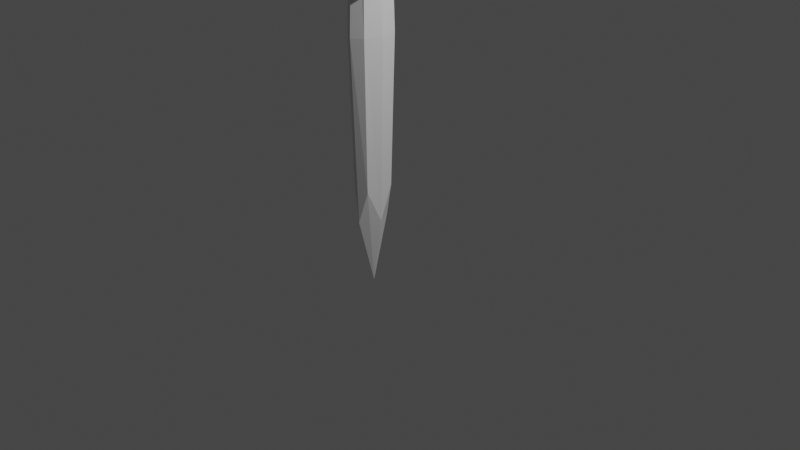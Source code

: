 # Source: SignpostSingle.blend  (saved by Blender 2.93.21; exported with 4.5.12 LTS)
import bpy
from mathutils import Matrix  # noqa: F401  (used for matrix-valued properties, if any)

bpy.ops.wm.read_factory_settings(use_empty=True)
scene = bpy.context.scene
scene.name = 'Scene'

# ---- collections
col_collection = bpy.data.collections.new('Collection'); scene.collection.children.link(col_collection)

# ---- materials (node trees are filled in below, after node groups)
mat_material = bpy.data.materials.new('Material')
mat_material.alpha_threshold = 0.0
mat_material.use_transparent_shadow = False
mat_material.line_color = (0.0, 0.0, 0.0, 1.0)
mat_material_001 = bpy.data.materials.new('Material.001')
mat_material_001.alpha_threshold = 0.0
mat_material_001.use_transparent_shadow = False
mat_material_001.line_color = (0.0, 0.0, 0.0, 1.0)

# ---- material node trees
mat_material.use_nodes = True; mat_material.node_tree.nodes.clear()
_N = mat_material.node_tree.nodes; _L = mat_material.node_tree.links
n0 = _N.new('ShaderNodeOutputMaterial'); n0.name = 'Material Output'; n0.location = (300, 300)
n1 = _N.new('ShaderNodeBsdfPrincipled'); n1.name = 'Principled BSDF'; n1.location = (10, 300)
n1.distribution = 'GGX'
n1.subsurface_method = 'BURLEY'
n1.inputs[2].default_value = 0.4
n1.inputs[3].default_value = 1.45
n1.inputs[27].default_value = (0.0, 0.0, 0.0, 1.0)
n1.inputs[28].default_value = 1.0
_L.new(n1.outputs[0], n0.inputs[0])
n0.is_active_output = True
mat_material_001.use_nodes = True; mat_material_001.node_tree.nodes.clear()
_N = mat_material_001.node_tree.nodes; _L = mat_material_001.node_tree.links
n0 = _N.new('ShaderNodeOutputMaterial'); n0.name = 'Material Output'; n0.location = (300, 300)
n1 = _N.new('ShaderNodeBsdfPrincipled'); n1.name = 'Principled BSDF'; n1.location = (10, 300)
n1.distribution = 'GGX'
n1.subsurface_method = 'BURLEY'
n1.inputs[2].default_value = 0.4
n1.inputs[3].default_value = 1.45
n1.inputs[27].default_value = (0.0, 0.0, 0.0, 1.0)
n1.inputs[28].default_value = 1.0
_L.new(n1.outputs[0], n0.inputs[0])
n0.is_active_output = True

# ---- world
world_world = bpy.data.worlds.new('World'); scene.world = world_world
world_world.use_nodes = True; world_world.node_tree.nodes.clear()
_N = world_world.node_tree.nodes; _L = world_world.node_tree.links
n0 = _N.new('ShaderNodeOutputWorld'); n0.name = 'World Output'; n0.location = (300, 300)
n1 = _N.new('ShaderNodeBackground'); n1.name = 'Background'; n1.location = (10, 300)
n1.inputs[0].default_value = (0.05088, 0.05088, 0.05088, 1.0)
_L.new(n1.outputs[0], n0.inputs[0])
n0.is_active_output = True
world_world.color = (0.05088, 0.05088, 0.05088)
world_world.use_sun_shadow = False
world_world.sun_shadow_jitter_overblur = 0.0

# ---- cameras
cam_camera = bpy.data.cameras.new('Camera')
cam_camera.clip_end = 100.0
cam_camera.ortho_scale = 7.314

# ---- lights
light_light = bpy.data.lights.new('Light', 'POINT')
light_light.transmission_factor = 0.0
light_light.energy = 1000.0
light_light.shadow_soft_size = 0.1
light_light.shadow_maximum_resolution = 0.006
light_light.use_absolute_resolution = True

# ---- meshes
me_cube = bpy.data.meshes.new('Cube')
me_cube.from_pydata([(-0.1939, 0.3243, 2.402), (-0.1939, 0.3243, -0.3243), (-0.1939, -0.3243, 2.402), (-0.1939, -0.3243, -0.3243), (-0.5887, 0.3243, 2.402), (-0.5887, 0.3243, -0.3243), (-0.5887, -0.3243, 2.402), (-0.5887, -0.3243, -0.3243)], [], [(0, 4, 6, 2), (3, 2, 6, 7), (7, 6, 4, 5), (5, 1, 3, 7), (1, 0, 2, 3), (5, 4, 0, 1)])
_uv = me_cube.uv_layers.new(name='UVMap')
_uv.uv.foreach_set('vector', [0.625, 0.5, 0.875, 0.5, 0.875, 0.75, 0.625, 0.75, 0.375, 0.75, 0.625, 0.75, 0.625, 1.0, 0.375, 1.0, 0.375, 0.0, 0.625, 0.0, 0.625, 0.25, 0.375, 0.25, 0.125, 0.5, 0.375, 0.5, 0.375, 0.75, 0.125, 0.75, 0.375, 0.5, 0.625, 0.5, 0.625, 0.75, 0.375, 0.75, 0.375, 0.25, 0.625, 0.25, 0.625, 0.5, 0.375, 0.5])
_ca = me_cube.color_attributes.new('Col', 'BYTE_COLOR', 'CORNER')
_ca.data.foreach_set('color', [0.2789, 0.0648, 0.0, 1.0, 0.2789, 0.0648, 0.0, 1.0, 0.2789, 0.0648, 0.0, 1.0, 0.2789, 0.06663, 0.003347, 1.0, 0.2789, 0.0648, 0.0, 1.0, 0.2789, 0.06663, 0.003347, 1.0, 0.2789, 0.0648, 0.0, 1.0, 0.2789, 0.0648, 0.0, 1.0, 0.2789, 0.0648, 0.0, 1.0, 0.2789, 0.0648, 0.0, 1.0, 0.2789, 0.0648, 0.0, 1.0, 0.2789, 0.0648, 0.0, 1.0, 0.2789, 0.0648, 0.0, 1.0, 0.2789, 0.0648, 0.0, 1.0, 0.2789, 0.0648, 0.0, 1.0, 0.2789, 0.0648, 0.0, 1.0, 0.2789, 0.0648, 0.0, 1.0, 0.2789, 0.0648, 0.0, 1.0, 0.2789, 0.06663, 0.003347, 1.0, 0.2789, 0.0648, 0.0, 1.0, 0.2789, 0.0648, 0.0, 1.0, 0.2789, 0.0648, 0.0, 1.0, 0.2789, 0.0648, 0.0, 1.0, 0.2789, 0.0648, 0.0, 1.0])
me_cube.materials.append(mat_material)
me_cube.use_remesh_preserve_volume = False
me_cube.use_remesh_preserve_attributes = False
me_cube.use_mirror_vertex_groups = False
me_cube.update()
me_cube_001 = bpy.data.meshes.new('Cube.001')
me_cube_001.from_pydata([(-0.2597, 0.2412, 1.66), (-0.2597, 0.2412, 0.08075), (-0.2597, -0.2432, 1.927), (-0.2597, -0.2432, 0.3366), (-0.5229, 0.2412, 1.66), (-0.5229, 0.2412, 0.08075), (-0.5229, -0.2432, 1.927), (-0.5229, -0.2432, 0.3366), (-0.2926, 0.4369, 0.03225), (-0.49, 0.4369, 0.03225), (-0.2926, 0.4369, 0.822), (-0.49, 0.4369, 0.822), (-0.49, -0.4458, 1.192), (-0.49, -0.4458, 2.014), (-0.2926, -0.4458, 2.014), (-0.2926, -0.4458, 1.192), (-0.5229, -0.0002454, 0.1419), (-0.3913, 0.2412, -0.2154), (-0.2103, 0.2412, 0.8704), (-0.5722, -0.2432, 1.132), (-0.2103, -0.2432, 1.132), (-0.5722, 0.2412, 0.8704), (-0.3913, -0.2432, 2.225), (-0.2597, -0.0002454, 1.854), (-0.3913, -0.2432, 0.03839), (-0.5229, -0.0002454, 1.854), (-0.3913, 0.2412, 1.956), (-0.2597, -0.0002454, 0.1419), (-0.3913, 0.4452, -0.0689), (-0.2709, 0.4452, 0.3855), (-0.5116, 0.4452, 0.3855), (-0.3913, 0.4452, 0.8399), (-0.2653, 0.3843, 0.01973), (-0.2653, 0.3843, 1.231), (-0.5172, 0.3843, 1.231), (-0.5172, 0.3843, 0.01973), (-0.5116, -0.4546, 1.647), (-0.2709, -0.4546, 1.647), (-0.3913, -0.4546, 2.123), (-0.3913, -0.4546, 1.171), (-0.2653, -0.39, 2.012), (-0.2653, -0.39, 0.772), (-0.5172, -0.39, 0.772), (-0.5172, -0.39, 2.012), (-0.3913, -0.0002454, 2.175), (-0.2179, -0.3909, 1.397), (-0.5722, -0.0002454, 0.998), (-0.3913, -0.0002454, -0.1791), (-0.2103, -0.0002454, 0.998), (-0.2179, 0.3851, 0.6212), (-0.3913, 0.4624, 0.2981), (-0.5646, 0.3851, 0.6212), (-0.3913, 0.3851, -0.2062), (-0.3913, 0.3851, 1.449), (-0.3913, -0.4733, 1.74), (-0.5646, -0.3909, 1.397), (-0.3913, -0.3909, 0.5487), (-0.3913, -0.3909, 2.244)], [], [(0, 26, 44, 23), (26, 4, 25, 44), (44, 25, 6, 22), (23, 44, 22, 2), (3, 20, 45, 41), (20, 2, 40, 45), (45, 40, 14, 37), (41, 45, 37, 15), (7, 19, 46, 16), (19, 6, 25, 46), (46, 25, 4, 21), (16, 46, 21, 5), (5, 17, 47, 16), (17, 1, 27, 47), (47, 27, 3, 24), (16, 47, 24, 7), (1, 18, 48, 27), (18, 0, 23, 48), (48, 23, 2, 20), (27, 48, 20, 3), (0, 18, 49, 33), (18, 1, 32, 49), (49, 32, 8, 29), (33, 49, 29, 10), (9, 30, 50, 28), (30, 11, 31, 50), (50, 31, 10, 29), (28, 50, 29, 8), (5, 21, 51, 35), (21, 4, 34, 51), (51, 34, 11, 30), (35, 51, 30, 9), (1, 17, 52, 32), (17, 5, 35, 52), (52, 35, 9, 28), (32, 52, 28, 8), (4, 26, 53, 34), (26, 0, 33, 53), (53, 33, 10, 31), (34, 53, 31, 11), (15, 37, 54, 39), (37, 14, 38, 54), (54, 38, 13, 36), (39, 54, 36, 12), (6, 19, 55, 43), (19, 7, 42, 55), (55, 42, 12, 36), (43, 55, 36, 13), (7, 24, 56, 42), (24, 3, 41, 56), (56, 41, 15, 39), (42, 56, 39, 12), (2, 22, 57, 40), (22, 6, 43, 57), (57, 43, 13, 38), (40, 57, 38, 14)])
_uv = me_cube_001.uv_layers.new(name='UVMap')
_uv.uv.foreach_set('vector', [0.625, 0.5417, 0.75, 0.5382, 0.75, 0.625, 0.625, 0.625, 0.75, 0.5382, 0.875, 0.5, 0.875, 0.625, 0.75, 0.625, 0.75, 0.625, 0.875, 0.625, 0.875, 0.75, 0.75, 0.7118, 0.625, 0.625, 0.75, 0.625, 0.75, 0.7118, 0.625, 0.7083, 0.375, 0.7083, 0.5, 0.7083, 0.5, 0.7483, 0.375, 0.7457, 0.5, 0.7083, 0.625, 0.7083, 0.625, 0.7457, 0.5, 0.7483, 0.5, 0.7483, 0.625, 0.7457, 0.625, 0.75, 0.5, 0.7847, 0.375, 0.7457, 0.5, 0.7483, 0.5, 0.7847, 0.375, 0.75, 0.375, 0.0, 0.5, 0.03472, 0.5, 0.125, 0.375, 0.125, 0.5, 0.03472, 0.625, 0.0, 0.625, 0.125, 0.5, 0.125, 0.5, 0.125, 0.625, 0.125, 0.625, 0.25, 0.5, 0.2153, 0.375, 0.125, 0.5, 0.125, 0.5, 0.2153, 0.375, 0.25, 0.125, 0.5, 0.25, 0.5382, 0.25, 0.625, 0.125, 0.625, 0.25, 0.5382, 0.375, 0.5417, 0.375, 0.625, 0.25, 0.625, 0.25, 0.625, 0.375, 0.625, 0.375, 0.7083, 0.25, 0.7118, 0.125, 0.625, 0.25, 0.625, 0.25, 0.7118, 0.125, 0.75, 0.375, 0.5417, 0.5, 0.5417, 0.5, 0.625, 0.375, 0.625, 0.5, 0.5417, 0.625, 0.5417, 0.625, 0.625, 0.5, 0.625, 0.5, 0.625, 0.625, 0.625, 0.625, 0.7083, 0.5, 0.7083, 0.375, 0.625, 0.5, 0.625, 0.5, 0.7083, 0.375, 0.7083, 0.625, 0.5417, 0.5, 0.5417, 0.5, 0.5017, 0.625, 0.5043, 0.5, 0.5417, 0.375, 0.5417, 0.375, 0.5043, 0.5, 0.5017, 0.5, 0.5017, 0.375, 0.5043, 0.375, 0.5, 0.5, 0.4653, 0.625, 0.5043, 0.5, 0.5017, 0.5, 0.4653, 0.625, 0.5, 0.375, 0.25, 0.5, 0.2847, 0.5, 0.375, 0.375, 0.375, 0.5, 0.2847, 0.625, 0.25, 0.625, 0.375, 0.5, 0.375, 0.5, 0.375, 0.625, 0.375, 0.625, 0.5, 0.5, 0.4653, 0.375, 0.375, 0.5, 0.375, 0.5, 0.4653, 0.375, 0.5, 0.375, 0.25, 0.5, 0.2153, 0.5, 0.25, 0.375, 0.25, 0.5, 0.2153, 0.625, 0.25, 0.625, 0.25, 0.5, 0.25, 0.5, 0.25, 0.625, 0.25, 0.625, 0.25, 0.5, 0.2847, 0.375, 0.25, 0.5, 0.25, 0.5, 0.2847, 0.375, 0.25, 0.375, 0.5417, 0.25, 0.5382, 0.25, 0.5043, 0.375, 0.5043, 0.25, 0.5382, 0.125, 0.5, 0.125, 0.5, 0.25, 0.5043, 0.25, 0.5043, 0.125, 0.5, 0.125, 0.5, 0.25, 0.5, 0.375, 0.5043, 0.25, 0.5043, 0.25, 0.5, 0.375, 0.5, 0.875, 0.5, 0.75, 0.5382, 0.75, 0.5043, 0.875, 0.5, 0.75, 0.5382, 0.625, 0.5417, 0.625, 0.5043, 0.75, 0.5043, 0.75, 0.5043, 0.625, 0.5043, 0.625, 0.5, 0.75, 0.5, 0.875, 0.5, 0.75, 0.5043, 0.75, 0.5, 0.875, 0.5, 0.375, 0.75, 0.5, 0.7847, 0.5, 0.8785, 0.375, 0.875, 0.5, 0.7847, 0.625, 0.75, 0.625, 0.875, 0.5, 0.8785, 0.5, 0.8785, 0.625, 0.875, 0.625, 1.0, 0.5, 1.0, 0.375, 0.875, 0.5, 0.8785, 0.5, 1.0, 0.375, 1.0, 0.625, 0.0, 0.5, 0.03472, 0.5, 0.003472, 0.625, 0.0, 0.5, 0.03472, 0.375, 0.0, 0.375, 0.0, 0.5, 0.003472, 0.5, 0.003472, 0.375, 0.0, 0.375, 0.0, 0.5, 0.0, 0.625, 0.0, 0.5, 0.003472, 0.5, 0.0, 0.625, 0.0, 0.125, 0.75, 0.25, 0.7118, 0.25, 0.7457, 0.125, 0.75, 0.25, 0.7118, 0.375, 0.7083, 0.375, 0.7457, 0.25, 0.7457, 0.25, 0.7457, 0.375, 0.7457, 0.375, 0.75, 0.25, 0.75, 0.125, 0.75, 0.25, 0.7457, 0.25, 0.75, 0.125, 0.75, 0.625, 0.7083, 0.75, 0.7118, 0.75, 0.7457, 0.625, 0.7457, 0.75, 0.7118, 0.875, 0.75, 0.875, 0.75, 0.75, 0.7457, 0.75, 0.7457, 0.875, 0.75, 0.875, 0.75, 0.75, 0.75, 0.625, 0.7457, 0.75, 0.7457, 0.75, 0.75, 0.625, 0.75])
_ca = me_cube_001.color_attributes.new('Col', 'BYTE_COLOR', 'CORNER')
_ca.data.foreach_set('color', [0.2789, 0.0648, 0.0, 1.0, 0.2789, 0.0648, 0.0, 1.0, 0.2789, 0.0648, 0.0, 1.0, 0.2789, 0.0648, 0.0, 1.0, 0.2789, 0.0648, 0.0, 1.0, 0.2789, 0.0648, 0.001518, 1.0, 0.2789, 0.0648, 0.0, 1.0, 0.2789, 0.0648, 0.0, 1.0, 0.2789, 0.0648, 0.0, 1.0, 0.2789, 0.0648, 0.0, 1.0, 0.2789, 0.0648, 0.0, 1.0, 0.2789, 0.0648, 0.0003035, 1.0, 0.2789, 0.0648, 0.0, 1.0, 0.2789, 0.0648, 0.0, 1.0, 0.2789, 0.0648, 0.0003035, 1.0, 0.2789, 0.0648, 0.0, 1.0, 0.2789, 0.0648, 0.0, 1.0, 0.2789, 0.0648, 0.0, 1.0, 0.2789, 0.0648, 0.0, 1.0, 0.2789, 0.0648, 0.0, 1.0, 0.2789, 0.0648, 0.0, 1.0, 0.2789, 0.0648, 0.0, 1.0, 0.2789, 0.0648, 0.0, 1.0, 0.2789, 0.0648, 0.0, 1.0, 0.2789, 0.0648, 0.0, 1.0, 0.2789, 0.0648, 0.0, 1.0, 0.2789, 0.0648, 0.0, 1.0, 0.2789, 0.0648, 0.001821, 1.0, 0.2789, 0.0648, 0.0, 1.0, 0.2789, 0.0648, 0.0, 1.0, 0.2789, 0.0648, 0.001821, 1.0, 0.2789, 0.0648, 0.0003035, 1.0, 0.2789, 0.0648, 0.0, 1.0, 0.2789, 0.0648, 0.0, 1.0, 0.2789, 0.0648, 0.0, 1.0, 0.2789, 0.0648, 0.0, 1.0, 0.2789, 0.0648, 0.0, 1.0, 0.2789, 0.0648, 0.0, 1.0, 0.2789, 0.0648, 0.0, 1.0, 0.2789, 0.0648, 0.0, 1.0, 0.2789, 0.0648, 0.0, 1.0, 0.2789, 0.0648, 0.0, 1.0, 0.2789, 0.0648, 0.001518, 1.0, 0.2789, 0.0648, 0.0, 1.0, 0.2789, 0.0648, 0.0, 1.0, 0.2789, 0.0648, 0.0, 1.0, 0.2789, 0.0648, 0.0, 1.0, 0.2789, 0.0648, 0.0, 1.0, 0.2789, 0.0648, 0.0, 1.0, 0.2789, 0.0648, 0.0, 1.0, 0.2789, 0.0648, 0.0, 1.0, 0.2789, 0.0648, 0.0, 1.0, 0.2789, 0.0648, 0.0, 1.0, 0.2789, 0.0648, 0.0003035, 1.0, 0.2789, 0.0648, 0.0, 1.0, 0.2789, 0.0648, 0.0, 1.0, 0.2789, 0.0648, 0.0, 1.0, 0.2789, 0.0648, 0.0, 1.0, 0.2789, 0.0648, 0.0, 1.0, 0.2789, 0.0648, 0.0, 1.0, 0.2789, 0.0648, 0.0, 1.0, 0.2789, 0.0648, 0.0, 1.0, 0.2789, 0.0648, 0.0, 1.0, 0.2789, 0.0648, 0.0, 1.0, 0.2789, 0.0648, 0.0003035, 1.0, 0.2789, 0.0648, 0.0, 1.0, 0.2789, 0.0648, 0.0, 1.0, 0.2789, 0.0648, 0.0, 1.0, 0.2789, 0.0648, 0.0, 1.0, 0.2789, 0.0648, 0.0, 1.0, 0.2789, 0.0648, 0.0, 1.0, 0.2789, 0.0648, 0.0, 1.0, 0.2789, 0.0648, 0.0, 1.0, 0.2789, 0.0648, 0.0, 1.0, 0.2789, 0.0648, 0.0, 1.0, 0.2789, 0.0648, 0.0, 1.0, 0.2789, 0.0648, 0.0, 1.0, 0.2789, 0.0648, 0.0, 1.0, 0.2789, 0.0648, 0.0, 1.0, 0.2789, 0.0648, 0.0, 1.0, 0.2789, 0.0648, 0.0, 1.0, 0.2789, 0.0648, 0.0, 1.0, 0.2789, 0.0648, 0.0, 1.0, 0.2789, 0.0648, 0.0, 1.0, 0.2789, 0.0648, 0.0, 1.0, 0.2789, 0.0648, 0.0003035, 1.0, 0.2789, 0.0648, 0.0, 1.0, 0.2789, 0.0648, 0.0, 1.0, 0.2789, 0.0648, 0.0, 1.0, 0.2789, 0.0648, 0.0, 1.0, 0.2789, 0.0648, 0.0006071, 1.0, 0.2789, 0.0648, 0.0, 1.0, 0.2789, 0.0648, 0.0, 1.0, 0.2789, 0.0648, 0.0, 1.0, 0.2789, 0.0648, 0.0, 1.0, 0.2789, 0.0648, 0.0006071, 1.0, 0.2789, 0.0648, 0.0, 1.0, 0.2789, 0.0648, 0.0, 1.0, 0.2789, 0.0648, 0.001214, 1.0, 0.2789, 0.06663, 0.001214, 1.0, 0.2789, 0.0648, 0.0, 1.0, 0.2789, 0.0648, 0.0, 1.0, 0.2789, 0.0648, 0.001214, 1.0, 0.2789, 0.0648, 0.001214, 1.0, 0.2789, 0.0648, 0.001214, 1.0, 0.2789, 0.0648, 0.001214, 1.0, 0.2789, 0.0648, 0.0006071, 1.0, 0.2789, 0.0648, 0.0, 1.0, 0.2789, 0.06663, 0.001214, 1.0, 0.2789, 0.0648, 0.001214, 1.0, 0.2789, 0.0648, 0.0, 1.0, 0.2789, 0.0648, 0.0006071, 1.0, 0.2789, 0.0648, 0.0, 1.0, 0.2789, 0.0648, 0.0, 1.0, 0.2789, 0.0648, 0.0, 1.0, 0.2789, 0.0648, 0.0, 1.0, 0.2789, 0.0648, 0.0, 1.0, 0.2789, 0.0648, 0.001518, 1.0, 0.2831, 0.06848, 0.004777, 1.0, 0.2789, 0.0648, 0.0, 1.0, 0.2789, 0.0648, 0.0, 1.0, 0.2831, 0.06848, 0.004777, 1.0, 0.2789, 0.0648, 0.0, 1.0, 0.2789, 0.0648, 0.0, 1.0, 0.2789, 0.0648, 0.0, 1.0, 0.2789, 0.0648, 0.0, 1.0, 0.2789, 0.0648, 0.0, 1.0, 0.2789, 0.0648, 0.0, 1.0, 0.2789, 0.0648, 0.0003035, 1.0, 0.2789, 0.0648, 0.0, 1.0, 0.2789, 0.0648, 0.0, 1.0, 0.2789, 0.0648, 0.0, 1.0, 0.2789, 0.0648, 0.0, 1.0, 0.2789, 0.0648, 0.0, 1.0, 0.2789, 0.0648, 0.0, 1.0, 0.2789, 0.0648, 0.0, 1.0, 0.2789, 0.0648, 0.0, 1.0, 0.2789, 0.0648, 0.0, 1.0, 0.2789, 0.0648, 0.0, 1.0, 0.2789, 0.06663, 0.001214, 1.0, 0.2789, 0.0648, 0.0, 1.0, 0.2789, 0.0648, 0.0, 1.0, 0.2789, 0.06663, 0.001214, 1.0, 0.2789, 0.0648, 0.0006071, 1.0, 0.2789, 0.0648, 0.001518, 1.0, 0.2789, 0.0648, 0.0, 1.0, 0.2789, 0.0648, 0.0, 1.0, 0.2831, 0.06848, 0.004777, 1.0, 0.2789, 0.0648, 0.0, 1.0, 0.2789, 0.0648, 0.0, 1.0, 0.2789, 0.0648, 0.0, 1.0, 0.2789, 0.0648, 0.0, 1.0, 0.2789, 0.0648, 0.0, 1.0, 0.2789, 0.0648, 0.0, 1.0, 0.2789, 0.0648, 0.0006071, 1.0, 0.2789, 0.0648, 0.001214, 1.0, 0.2831, 0.06848, 0.004777, 1.0, 0.2789, 0.0648, 0.0, 1.0, 0.2789, 0.0648, 0.001214, 1.0, 0.2789, 0.0648, 0.0, 1.0, 0.2789, 0.0648, 0.0003035, 1.0, 0.2789, 0.0648, 0.001821, 1.0, 0.2789, 0.06663, 0.002428, 1.0, 0.2831, 0.06663, 0.004025, 1.0, 0.2789, 0.0648, 0.001821, 1.0, 0.2789, 0.0648, 0.0, 1.0, 0.2789, 0.0648, 0.0, 1.0, 0.2789, 0.06663, 0.002428, 1.0, 0.2789, 0.06663, 0.002428, 1.0, 0.2789, 0.0648, 0.0, 1.0, 0.2789, 0.0648, 0.0, 1.0, 0.2789, 0.0648, 0.001214, 1.0, 0.2831, 0.06663, 0.004025, 1.0, 0.2789, 0.06663, 0.002428, 1.0, 0.2789, 0.0648, 0.001214, 1.0, 0.2831, 0.06663, 0.004777, 1.0, 0.2789, 0.0648, 0.0, 1.0, 0.2789, 0.0648, 0.0, 1.0, 0.2831, 0.06663, 0.003035, 1.0, 0.2789, 0.0648, 0.0, 1.0, 0.2789, 0.0648, 0.0, 1.0, 0.2789, 0.0648, 0.0, 1.0, 0.2789, 0.0648, 0.0006071, 1.0, 0.2831, 0.06663, 0.003035, 1.0, 0.2831, 0.06663, 0.003035, 1.0, 0.2789, 0.0648, 0.0006071, 1.0, 0.2831, 0.06663, 0.004777, 1.0, 0.2789, 0.0648, 0.001214, 1.0, 0.2789, 0.0648, 0.0, 1.0, 0.2831, 0.06663, 0.003035, 1.0, 0.2789, 0.0648, 0.001214, 1.0, 0.2789, 0.0648, 0.0, 1.0, 0.2789, 0.0648, 0.0, 1.0, 0.2789, 0.0648, 0.0, 1.0, 0.2789, 0.0648, 0.0, 1.0, 0.2789, 0.0648, 0.0006071, 1.0, 0.2789, 0.0648, 0.0, 1.0, 0.2789, 0.0648, 0.0, 1.0, 0.2789, 0.0648, 0.0, 1.0, 0.2789, 0.0648, 0.0, 1.0, 0.2789, 0.0648, 0.0, 1.0, 0.2789, 0.0648, 0.0, 1.0, 0.2789, 0.0648, 0.0003035, 1.0, 0.2831, 0.06663, 0.004025, 1.0, 0.2789, 0.0648, 0.0006071, 1.0, 0.2789, 0.0648, 0.0, 1.0, 0.2831, 0.06663, 0.004025, 1.0, 0.2831, 0.06663, 0.004777, 1.0, 0.2789, 0.0648, 0.0, 1.0, 0.2789, 0.0648, 0.0003035, 1.0, 0.2789, 0.0648, 0.0003035, 1.0, 0.2789, 0.0648, 0.0, 1.0, 0.2789, 0.0648, 0.0003035, 1.0, 0.2789, 0.0648, 0.0, 1.0, 0.2789, 0.0648, 0.0, 1.0, 0.2789, 0.0648, 0.0003035, 1.0, 0.2789, 0.0648, 0.0003035, 1.0, 0.2789, 0.0648, 0.0, 1.0, 0.2789, 0.0648, 0.0, 1.0, 0.2789, 0.0648, 0.0, 1.0, 0.2789, 0.0648, 0.0, 1.0, 0.2789, 0.0648, 0.0003035, 1.0, 0.2789, 0.0648, 0.0, 1.0, 0.2789, 0.0648, 0.0, 1.0])
me_cube_001.materials.append(mat_material_001)
me_cube_001.use_remesh_preserve_volume = False
me_cube_001.use_remesh_preserve_attributes = False
me_cube_001.use_mirror_vertex_groups = False
me_cube_001.update()

# ---- objects
ob_cube = bpy.data.objects.new('Cube', me_cube)
ob_light = bpy.data.objects.new('Light', light_light)
ob_camera = bpy.data.objects.new('Camera', cam_camera)
ob_cube_001 = bpy.data.objects.new('Cube.001', me_cube_001)

# ---- transforms, parenting, visibility, modifiers, constraints
ob_cube.location = (0.0, 0.0, -0.6132)
ob_cube.scale = (1.0, 1.0, 2.376)
ob_cube.lock_rotations_4d = False
ob_cube.empty_display_type = 'ARROWS'
ob_cube.lineart.crease_threshold = 0.0
_m = ob_cube.modifiers.new('Subdivision', 'SUBSURF')
_m.render_levels = 1
ob_light.location = (4.076, 1.005, 5.904)
ob_light.rotation_euler = (0.6503, 0.05522, 1.866)
ob_light.lock_rotations_4d = False
ob_light.empty_display_type = 'ARROWS'
ob_light.color = (0.0, 0.0, 0.0, 0.0)
ob_light.lineart.crease_threshold = 0.0
ob_camera.location = (7.359, -6.926, 4.958)
ob_camera.rotation_euler = (1.109, 0.0, 0.8149)
ob_camera.lock_rotations_4d = False
ob_camera.empty_display_type = 'ARROWS'
ob_camera.color = (0.0, 0.0, 0.0, 0.0)
ob_camera.display_type = 'WIRE'
ob_camera.lineart.crease_threshold = 0.0
ob_cube_001.location = (0.1967, 0.0, 2.464)
ob_cube_001.scale = (0.7841, 3.362, 0.4607)
ob_cube_001.lock_rotations_4d = False
ob_cube_001.empty_display_type = 'ARROWS'
ob_cube_001.lineart.crease_threshold = 0.0

# ---- collection membership
col_collection.objects.link(ob_cube)
col_collection.objects.link(ob_light)
col_collection.objects.link(ob_camera)
col_collection.objects.link(ob_cube_001)

# ---- scene / render settings (as saved in the file)
scene.camera = ob_camera
scene.frame_start = 1; scene.frame_end = 250; scene.frame_set(1)
scene.render.engine = 'BLENDER_EEVEE_NEXT'
scene.cycles.use_denoising = False
scene.cycles.samples = 128
scene.cycles.sampling_pattern = 'TABULATED_SOBOL'
scene.cycles.use_adaptive_sampling = False
scene.cycles.use_light_tree = False
scene.view_settings.view_transform = 'Filmic'
bpy.context.view_layer.update()
